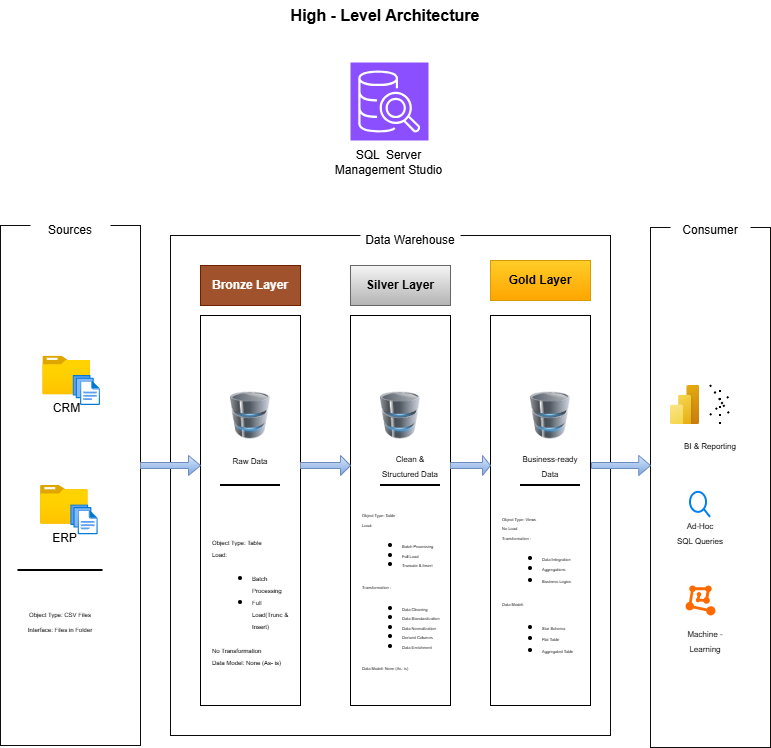

The diagram above was exported from draw.io. Its source (the exported page's mxGraphModel, read from the mxfile embedded in the PNG):
<mxGraphModel dx="872" dy="537" grid="1" gridSize="10" guides="1" tooltips="1" connect="1" arrows="1" fold="1" page="1" pageScale="1" pageWidth="850" pageHeight="1100" math="0" shadow="0">
  <root>
    <mxCell id="0" />
    <mxCell id="1" parent="0" />
    <mxCell id="8WludfQvAQTEPbYs_k9S-1" parent="1" style="rounded=0;whiteSpace=wrap;html=1;fillColor=none;strokeColor=light-dark(#0d0d0c, #0f1e00);" value="" vertex="1">
      <mxGeometry height="520" width="140" x="40" y="285" as="geometry" />
    </mxCell>
    <mxCell id="8WludfQvAQTEPbYs_k9S-2" parent="1" style="rounded=0;whiteSpace=wrap;html=1;strokeColor=none;fontSize=12;" value="&lt;font&gt;&lt;font&gt;Source&lt;/font&gt;s&lt;/font&gt;" vertex="1">
      <mxGeometry height="30" width="80" x="70" y="275" as="geometry" />
    </mxCell>
    <mxCell id="8WludfQvAQTEPbYs_k9S-3" parent="1" style="rounded=0;whiteSpace=wrap;html=1;fillColor=none;strokeColor=light-dark(#0a0b0a, #0f1e00);" value="" vertex="1">
      <mxGeometry height="500" width="440" x="210" y="295" as="geometry" />
    </mxCell>
    <mxCell id="8WludfQvAQTEPbYs_k9S-5" parent="1" style="rounded=0;whiteSpace=wrap;html=1;strokeColor=none;fontSize=12;" value="Data Warehouse" vertex="1">
      <mxGeometry height="40" width="100" x="400" y="280" as="geometry" />
    </mxCell>
    <mxCell id="8WludfQvAQTEPbYs_k9S-6" parent="1" style="rounded=0;whiteSpace=wrap;html=1;fillColor=none;strokeColor=light-dark(#0d0d0c, #0f1e00);" value="" vertex="1">
      <mxGeometry height="520" width="120" x="690" y="287" as="geometry" />
    </mxCell>
    <mxCell id="8WludfQvAQTEPbYs_k9S-7" parent="1" style="rounded=0;whiteSpace=wrap;html=1;strokeColor=none;fontSize=12;" value="&lt;span&gt;Consumer&lt;/span&gt;" vertex="1">
      <mxGeometry height="20" width="80" x="710" y="280" as="geometry" />
    </mxCell>
    <mxCell id="8WludfQvAQTEPbYs_k9S-8" parent="1" style="rounded=0;whiteSpace=wrap;html=1;fillColor=#a0522d;strokeColor=#6D1F00;fontColor=#ffffff;" value="&lt;b&gt;Bronze Layer&lt;/b&gt;" vertex="1">
      <mxGeometry height="40" width="100" x="240" y="325" as="geometry" />
    </mxCell>
    <mxCell id="8WludfQvAQTEPbYs_k9S-9" parent="1" style="rounded=0;whiteSpace=wrap;html=1;fillColor=#f5f5f5;strokeColor=#666666;gradientColor=#b3b3b3;" value="&lt;b&gt;Silver Layer&lt;/b&gt;" vertex="1">
      <mxGeometry height="40" width="100" x="390" y="325" as="geometry" />
    </mxCell>
    <mxCell id="8WludfQvAQTEPbYs_k9S-10" parent="1" style="rounded=0;whiteSpace=wrap;html=1;fillColor=#ffcd28;gradientColor=#ffa500;strokeColor=#d79b00;" value="&lt;b&gt;Gold Layer&lt;/b&gt;" vertex="1">
      <mxGeometry height="40" width="100" x="530" y="320" as="geometry" />
    </mxCell>
    <mxCell id="8WludfQvAQTEPbYs_k9S-11" parent="1" style="rounded=0;whiteSpace=wrap;html=1;fillColor=none;" value="" vertex="1">
      <mxGeometry height="390" width="100" x="240" y="375" as="geometry" />
    </mxCell>
    <mxCell id="8WludfQvAQTEPbYs_k9S-12" parent="1" style="rounded=0;whiteSpace=wrap;html=1;fillColor=none;" value="" vertex="1">
      <mxGeometry height="390" width="100" x="390" y="375" as="geometry" />
    </mxCell>
    <mxCell id="8WludfQvAQTEPbYs_k9S-13" parent="1" style="rounded=0;whiteSpace=wrap;html=1;fillColor=none;" value="" vertex="1">
      <mxGeometry height="390" width="100" x="530" y="375" as="geometry" />
    </mxCell>
    <mxCell id="8WludfQvAQTEPbYs_k9S-14" parent="1" style="image;aspect=fixed;html=1;points=[];align=center;fontSize=12;image=img/lib/azure2/general/Folder_Blank.svg;" value="CRM" vertex="1">
      <mxGeometry height="38.7" width="47.68" x="82.32" y="415.65" as="geometry" />
    </mxCell>
    <mxCell id="8WludfQvAQTEPbYs_k9S-15" parent="1" style="image;aspect=fixed;html=1;points=[];align=center;fontSize=12;image=img/lib/azure2/general/Files.svg;" value="" vertex="1">
      <mxGeometry height="30" width="27.43" x="112.57" y="435" as="geometry" />
    </mxCell>
    <mxCell id="8WludfQvAQTEPbYs_k9S-16" parent="1" style="image;aspect=fixed;html=1;points=[];align=center;fontSize=12;image=img/lib/azure2/general/Folder_Blank.svg;" value="ERP" vertex="1">
      <mxGeometry height="38.7" width="47.68" x="80" y="545" as="geometry" />
    </mxCell>
    <mxCell id="8WludfQvAQTEPbYs_k9S-17" parent="1" style="image;aspect=fixed;html=1;points=[];align=center;fontSize=12;image=img/lib/azure2/general/Files.svg;" value="" vertex="1">
      <mxGeometry height="30" width="27.43" x="110.25" y="564.35" as="geometry" />
    </mxCell>
    <mxCell id="8WludfQvAQTEPbYs_k9S-23" parent="1" style="line;strokeWidth=2;html=1;" value="" vertex="1">
      <mxGeometry height="10" width="85" x="57.5" y="625" as="geometry" />
    </mxCell>
    <mxCell id="8WludfQvAQTEPbYs_k9S-24" parent="1" style="text;html=1;whiteSpace=wrap;strokeColor=none;fillColor=none;align=center;verticalAlign=middle;rounded=0;" value="&lt;font style=&quot;font-size: 6px;&quot;&gt;Object Type: CSV Files&lt;/font&gt;&lt;div&gt;&lt;font style=&quot;font-size: 6px;&quot;&gt;Interface: Files in Folder&lt;/font&gt;&lt;/div&gt;" vertex="1">
      <mxGeometry height="50" width="80" x="60" y="655" as="geometry" />
    </mxCell>
    <mxCell id="8WludfQvAQTEPbYs_k9S-27" parent="1" style="image;html=1;image=img/lib/clip_art/computers/Database_128x128.png" value="" vertex="1">
      <mxGeometry height="60" width="40" x="270" y="445" as="geometry" />
    </mxCell>
    <mxCell id="8WludfQvAQTEPbYs_k9S-28" parent="1" style="image;html=1;image=img/lib/clip_art/computers/Database_128x128.png" value="" vertex="1">
      <mxGeometry height="60" width="40" x="420" y="445" as="geometry" />
    </mxCell>
    <mxCell id="8WludfQvAQTEPbYs_k9S-29" parent="1" style="image;html=1;image=img/lib/clip_art/computers/Database_128x128.png" value="" vertex="1">
      <mxGeometry height="60" width="40" x="570" y="445" as="geometry" />
    </mxCell>
    <mxCell id="8WludfQvAQTEPbYs_k9S-32" parent="1" style="shape=singleArrow;whiteSpace=wrap;html=1;strokeColor=#6c8ebf;fillColor=#dae8fc;gradientColor=#7ea6e0;" value="" vertex="1">
      <mxGeometry height="20" width="60" x="180" y="515" as="geometry" />
    </mxCell>
    <mxCell id="8WludfQvAQTEPbYs_k9S-33" parent="1" style="shape=singleArrow;whiteSpace=wrap;html=1;fillColor=#dae8fc;gradientColor=#7ea6e0;strokeColor=#6c8ebf;" value="" vertex="1">
      <mxGeometry height="20" width="50" x="340" y="515" as="geometry" />
    </mxCell>
    <mxCell id="8WludfQvAQTEPbYs_k9S-34" parent="1" style="shape=singleArrow;whiteSpace=wrap;html=1;fillColor=#dae8fc;gradientColor=#7ea6e0;strokeColor=#6c8ebf;" value="" vertex="1">
      <mxGeometry height="20" width="40" x="490" y="515" as="geometry" />
    </mxCell>
    <mxCell id="8WludfQvAQTEPbYs_k9S-35" parent="1" style="shape=singleArrow;whiteSpace=wrap;html=1;fillColor=#dae8fc;gradientColor=#7ea6e0;strokeColor=#6c8ebf;" value="" vertex="1">
      <mxGeometry height="20" width="59" x="631" y="515" as="geometry" />
    </mxCell>
    <mxCell id="8WludfQvAQTEPbYs_k9S-36" parent="1" style="text;html=1;whiteSpace=wrap;strokeColor=none;fillColor=none;align=center;verticalAlign=middle;rounded=0;" value="&lt;font style=&quot;font-size: 8px;&quot;&gt;Raw Data&lt;/font&gt;" vertex="1">
      <mxGeometry height="30" width="60" x="260" y="505" as="geometry" />
    </mxCell>
    <mxCell id="8WludfQvAQTEPbYs_k9S-37" parent="1" style="text;html=1;whiteSpace=wrap;strokeColor=none;fillColor=none;align=center;verticalAlign=middle;rounded=0;" value="&lt;font style=&quot;font-size: 8px;&quot;&gt;Clean &amp;amp; Structured Data&lt;/font&gt;" vertex="1">
      <mxGeometry height="30" width="60" x="420" y="510" as="geometry" />
    </mxCell>
    <mxCell id="8WludfQvAQTEPbYs_k9S-38" parent="1" style="text;html=1;whiteSpace=wrap;strokeColor=none;fillColor=none;align=center;verticalAlign=middle;rounded=0;" value="&lt;font style=&quot;font-size: 8px;&quot;&gt;Business-ready Data&lt;/font&gt;" vertex="1">
      <mxGeometry height="30" width="60" x="560" y="510" as="geometry" />
    </mxCell>
    <mxCell id="8WludfQvAQTEPbYs_k9S-39" parent="1" style="text;html=1;whiteSpace=wrap;strokeColor=none;fillColor=none;align=left;verticalAlign=middle;rounded=0;" value="&lt;div style=&quot;line-height: 100%;&quot;&gt;&lt;font style=&quot;font-size: 6px; line-height: 100%;&quot;&gt;Object Type: Table&lt;/font&gt;&lt;div&gt;&lt;span style=&quot;font-size: 6px; line-height: 100%;&quot;&gt;Load:&amp;nbsp;&lt;/span&gt;&lt;/div&gt;&lt;div&gt;&lt;ul&gt;&lt;li&gt;&lt;span style=&quot;font-size: 6px; line-height: 100%;&quot;&gt;Batch Processing&lt;/span&gt;&lt;/li&gt;&lt;li&gt;&lt;span style=&quot;font-size: 6px; line-height: 100%;&quot;&gt;Full Load(Trunc &amp;amp; Insert)&lt;/span&gt;&lt;/li&gt;&lt;/ul&gt;&lt;span style=&quot;font-size: 6px; line-height: 100%;&quot;&gt;No Transformation&amp;nbsp;&lt;/span&gt;&lt;/div&gt;&lt;div&gt;&lt;span style=&quot;font-size: 6px; line-height: 100%;&quot;&gt;Data Model: None (As- is)&lt;/span&gt;&lt;/div&gt;&lt;/div&gt;" vertex="1">
      <mxGeometry height="190" width="80" x="250" y="565" as="geometry" />
    </mxCell>
    <mxCell id="8WludfQvAQTEPbYs_k9S-42" parent="1" style="line;strokeWidth=2;html=1;" value="" vertex="1">
      <mxGeometry height="10" width="60" x="260" y="540" as="geometry" />
    </mxCell>
    <mxCell id="8WludfQvAQTEPbYs_k9S-43" parent="1" style="line;strokeWidth=2;html=1;" value="" vertex="1">
      <mxGeometry height="10" width="60" x="420" y="540" as="geometry" />
    </mxCell>
    <mxCell id="8WludfQvAQTEPbYs_k9S-44" parent="1" style="line;strokeWidth=2;html=1;" value="" vertex="1">
      <mxGeometry height="10" width="60" x="560" y="540" as="geometry" />
    </mxCell>
    <mxCell id="8WludfQvAQTEPbYs_k9S-45" parent="1" style="text;html=1;whiteSpace=wrap;strokeColor=none;fillColor=none;align=left;verticalAlign=middle;rounded=0;" value="&lt;div style=&quot;line-height: 80%;&quot;&gt;&lt;div&gt;&lt;span style=&quot;font-size: 4px; color: light-dark(rgb(0, 0, 0), rgb(255, 255, 255)); background-color: light-dark(#ffffff, var(--ge-dark-color, #121212)); line-height: 80%;&quot;&gt;Object Type: Table&lt;/span&gt;&lt;/div&gt;&lt;div&gt;&lt;font style=&quot;font-size: 4px; background-color: light-dark(#ffffff, var(--ge-dark-color, #121212)); line-height: 80%;&quot;&gt;Load:&amp;nbsp;&lt;/font&gt;&lt;/div&gt;&lt;div&gt;&lt;ul&gt;&lt;li&gt;&lt;font style=&quot;font-size: 4px; background-color: light-dark(#ffffff, var(--ge-dark-color, #121212)); line-height: 80%;&quot;&gt;Batch Processing&lt;/font&gt;&lt;/li&gt;&lt;li&gt;&lt;font style=&quot;font-size: 4px; background-color: light-dark(#ffffff, var(--ge-dark-color, #121212)); line-height: 80%;&quot;&gt;Full Load&lt;/font&gt;&lt;/li&gt;&lt;li&gt;&lt;font style=&quot;font-size: 4px; background-color: light-dark(#ffffff, var(--ge-dark-color, #121212)); line-height: 80%;&quot;&gt;Truncate &amp;amp; Insert&lt;/font&gt;&lt;/li&gt;&lt;/ul&gt;&lt;span style=&quot;color: light-dark(rgb(0, 0, 0), rgb(255, 255, 255));&quot;&gt;&lt;div&gt;&lt;span style=&quot;font-size: 4px; color: light-dark(rgb(0, 0, 0), rgb(255, 255, 255)); background-color: light-dark(#ffffff, var(--ge-dark-color, #121212)); line-height: 80%;&quot;&gt;Transformation :&amp;nbsp;&lt;/span&gt;&lt;/div&gt;&lt;/span&gt;&lt;/div&gt;&lt;div&gt;&lt;ul&gt;&lt;li&gt;&lt;span style=&quot;color: light-dark(rgb(0, 0, 0), rgb(255, 255, 255)); background-color: light-dark(#ffffff, var(--ge-dark-color, #121212));&quot;&gt;&lt;font style=&quot;font-size: 4px; line-height: 80%;&quot;&gt;Data Cleaning&lt;/font&gt;&lt;/span&gt;&lt;/li&gt;&lt;li&gt;&lt;font style=&quot;font-size: 4px; background-color: light-dark(#ffffff, var(--ge-dark-color, #121212)); line-height: 80%;&quot;&gt;Data Standardization&lt;/font&gt;&lt;/li&gt;&lt;li&gt;&lt;font style=&quot;font-size: 4px; background-color: light-dark(#ffffff, var(--ge-dark-color, #121212)); line-height: 80%;&quot;&gt;Data Normalization&lt;/font&gt;&lt;/li&gt;&lt;li&gt;&lt;font style=&quot;font-size: 4px; background-color: light-dark(#ffffff, var(--ge-dark-color, #121212)); line-height: 80%;&quot;&gt;Derived Columns&lt;/font&gt;&lt;/li&gt;&lt;li&gt;&lt;font style=&quot;font-size: 4px; background-color: light-dark(#ffffff, var(--ge-dark-color, #121212)); line-height: 80%;&quot;&gt;Data Enrichment&lt;/font&gt;&lt;/li&gt;&lt;/ul&gt;&lt;/div&gt;&lt;div&gt;&lt;font style=&quot;font-size: 4px; background-color: light-dark(#ffffff, var(--ge-dark-color, #121212)); line-height: 80%;&quot;&gt;Data Model: None (As- is)&lt;/font&gt;&lt;/div&gt;&lt;/div&gt;" vertex="1">
      <mxGeometry height="200" width="80" x="400" y="550" as="geometry" />
    </mxCell>
    <mxCell id="8WludfQvAQTEPbYs_k9S-46" parent="1" style="text;html=1;whiteSpace=wrap;strokeColor=none;fillColor=none;align=left;verticalAlign=middle;rounded=0;" value="&lt;div style=&quot;line-height: 80%;&quot;&gt;&lt;div&gt;&lt;span style=&quot;font-size: 4px; color: light-dark(rgb(0, 0, 0), rgb(255, 255, 255)); background-color: light-dark(#ffffff, var(--ge-dark-color, #121212)); line-height: 80%;&quot;&gt;Object Type: Views&lt;/span&gt;&lt;/div&gt;&lt;div&gt;&lt;font style=&quot;font-size: 4px; background-color: light-dark(#ffffff, var(--ge-dark-color, #121212)); line-height: 80%;&quot;&gt;No Load&lt;/font&gt;&lt;/div&gt;&lt;div&gt;&lt;span style=&quot;color: light-dark(rgb(0, 0, 0), rgb(255, 255, 255));&quot;&gt;&lt;div&gt;&lt;span style=&quot;font-size: 4px; color: light-dark(rgb(0, 0, 0), rgb(255, 255, 255)); background-color: light-dark(#ffffff, var(--ge-dark-color, #121212)); line-height: 80%;&quot;&gt;Transformation :&amp;nbsp;&lt;/span&gt;&lt;/div&gt;&lt;/span&gt;&lt;/div&gt;&lt;div&gt;&lt;ul&gt;&lt;li&gt;&lt;span style=&quot;color: light-dark(rgb(0, 0, 0), rgb(255, 255, 255)); background-color: light-dark(#ffffff, var(--ge-dark-color, #121212));&quot;&gt;&lt;font style=&quot;font-size: 4px; line-height: 80%;&quot;&gt;Data Integration&lt;/font&gt;&lt;/span&gt;&lt;/li&gt;&lt;li&gt;&lt;font style=&quot;font-size: 4px;&quot;&gt;Aggregations&lt;/font&gt;&lt;/li&gt;&lt;li&gt;&lt;font style=&quot;font-size: 4px;&quot;&gt;Business Logics&lt;/font&gt;&lt;/li&gt;&lt;/ul&gt;&lt;span style=&quot;background-color: transparent; color: light-dark(rgb(0, 0, 0), rgb(255, 255, 255));&quot;&gt;&lt;font style=&quot;font-size: 4px;&quot;&gt;Data Model:&amp;nbsp;&lt;/font&gt;&lt;/span&gt;&lt;/div&gt;&lt;div&gt;&lt;ul&gt;&lt;li&gt;&lt;span style=&quot;background-color: transparent; color: light-dark(rgb(0, 0, 0), rgb(255, 255, 255));&quot;&gt;&lt;font style=&quot;font-size: 4px;&quot;&gt;Star Schema&lt;/font&gt;&lt;/span&gt;&lt;/li&gt;&lt;li&gt;&lt;span style=&quot;background-color: transparent; color: light-dark(rgb(0, 0, 0), rgb(255, 255, 255));&quot;&gt;&lt;font style=&quot;font-size: 4px;&quot;&gt;Flat Table&amp;nbsp;&lt;/font&gt;&lt;/span&gt;&lt;/li&gt;&lt;li&gt;&lt;span style=&quot;background-color: transparent; color: light-dark(rgb(0, 0, 0), rgb(255, 255, 255));&quot;&gt;&lt;font style=&quot;font-size: 4px;&quot;&gt;Aggregated Table&lt;/font&gt;&lt;/span&gt;&lt;/li&gt;&lt;/ul&gt;&lt;/div&gt;&lt;/div&gt;" vertex="1">
      <mxGeometry height="200" width="80" x="540" y="550" as="geometry" />
    </mxCell>
    <mxCell id="8WludfQvAQTEPbYs_k9S-47" parent="1" style="image;aspect=fixed;html=1;points=[];align=center;fontSize=12;image=img/lib/azure2/power_platform/PowerBI.svg;" value="" vertex="1">
      <mxGeometry height="39" width="29.25" x="710" y="445" as="geometry" />
    </mxCell>
    <mxCell id="8WludfQvAQTEPbYs_k9S-49" parent="1" style="text;html=1;whiteSpace=wrap;strokeColor=none;fillColor=none;align=center;verticalAlign=middle;rounded=0;" value="&lt;font style=&quot;font-size: 8px;&quot;&gt;BI &amp;amp; Reporting&lt;/font&gt;" vertex="1">
      <mxGeometry height="20" width="60" x="720" y="495" as="geometry" />
    </mxCell>
    <mxCell id="8WludfQvAQTEPbYs_k9S-50" edge="1" parent="1" style="endArrow=none;dashed=1;html=1;dashPattern=1 3;strokeWidth=2;rounded=0;" value="">
      <mxGeometry height="50" relative="1" width="50" as="geometry">
        <Array as="points" />
        <mxPoint x="750" y="475" as="sourcePoint" />
        <mxPoint x="770" y="455" as="targetPoint" />
      </mxGeometry>
    </mxCell>
    <mxCell id="8WludfQvAQTEPbYs_k9S-51" edge="1" parent="1" style="endArrow=none;dashed=1;html=1;dashPattern=1 3;strokeWidth=2;rounded=0;" value="">
      <mxGeometry height="50" relative="1" width="50" as="geometry">
        <Array as="points" />
        <mxPoint x="760" y="484" as="sourcePoint" />
        <mxPoint x="760" y="445" as="targetPoint" />
      </mxGeometry>
    </mxCell>
    <mxCell id="8WludfQvAQTEPbYs_k9S-52" edge="1" parent="1" style="endArrow=none;dashed=1;html=1;dashPattern=1 3;strokeWidth=2;rounded=0;" value="">
      <mxGeometry height="50" relative="1" width="50" as="geometry">
        <Array as="points" />
        <mxPoint x="750" y="445" as="sourcePoint" />
        <mxPoint x="770" y="475" as="targetPoint" />
      </mxGeometry>
    </mxCell>
    <mxCell id="8WludfQvAQTEPbYs_k9S-53" parent="1" style="html=1;verticalLabelPosition=bottom;align=center;labelBackgroundColor=#ffffff;verticalAlign=top;strokeWidth=2;strokeColor=#0080F0;shadow=0;dashed=0;shape=mxgraph.ios7.icons.looking_glass;" value="" vertex="1">
      <mxGeometry height="25" width="20" x="730" y="551.85" as="geometry" />
    </mxCell>
    <mxCell id="8WludfQvAQTEPbYs_k9S-54" parent="1" style="text;html=1;whiteSpace=wrap;strokeColor=none;fillColor=none;align=center;verticalAlign=middle;rounded=0;" value="&lt;font style=&quot;font-size: 8px;&quot;&gt;Ad-Hoc&lt;/font&gt;&lt;div&gt;&lt;font style=&quot;font-size: 8px;&quot;&gt;SQL Queries&lt;/font&gt;&lt;/div&gt;" vertex="1">
      <mxGeometry height="30" width="60" x="710" y="576.85" as="geometry" />
    </mxCell>
    <mxCell id="8WludfQvAQTEPbYs_k9S-56" parent="1" style="points=[];aspect=fixed;html=1;align=center;shadow=0;dashed=0;fillColor=#FF6A00;strokeColor=none;shape=mxgraph.alibaba_cloud.machine_learning;" value="" vertex="1">
      <mxGeometry height="30.05" width="29.87" x="725.07" y="644.97" as="geometry" />
    </mxCell>
    <mxCell id="8WludfQvAQTEPbYs_k9S-57" parent="1" style="text;html=1;whiteSpace=wrap;strokeColor=none;fillColor=none;align=center;verticalAlign=middle;rounded=0;" value="&lt;font style=&quot;font-size: 8px;&quot;&gt;Machine - Learning&lt;/font&gt;" vertex="1">
      <mxGeometry height="30" width="60" x="715.1" y="685" as="geometry" />
    </mxCell>
    <mxCell id="8WludfQvAQTEPbYs_k9S-59" parent="1" style="sketch=0;points=[[0,0,0],[0.25,0,0],[0.5,0,0],[0.75,0,0],[1,0,0],[0,1,0],[0.25,1,0],[0.5,1,0],[0.75,1,0],[1,1,0],[0,0.25,0],[0,0.5,0],[0,0.75,0],[1,0.25,0],[1,0.5,0],[1,0.75,0]];outlineConnect=0;fontColor=#232F3E;fillColor=#8C4FFF;strokeColor=#ffffff;dashed=0;verticalLabelPosition=bottom;verticalAlign=top;align=center;html=1;fontSize=12;fontStyle=0;aspect=fixed;shape=mxgraph.aws4.resourceIcon;resIcon=mxgraph.aws4.sql_workbench;" value="" vertex="1">
      <mxGeometry height="78" width="78" x="390" y="122" as="geometry" />
    </mxCell>
    <mxCell id="8WludfQvAQTEPbYs_k9S-60" edge="1" parent="1" style="edgeStyle=orthogonalEdgeStyle;rounded=0;orthogonalLoop=1;jettySize=auto;html=1;exitX=0.5;exitY=1;exitDx=0;exitDy=0;exitPerimeter=0;">
      <mxGeometry relative="1" as="geometry">
        <mxPoint x="429.0000000000002" y="243" as="sourcePoint" />
        <mxPoint x="429.0000000000002" y="243" as="targetPoint" />
      </mxGeometry>
    </mxCell>
    <mxCell id="8WludfQvAQTEPbYs_k9S-62" parent="1" style="text;html=1;whiteSpace=wrap;strokeColor=none;fillColor=none;align=center;verticalAlign=middle;rounded=0;" value="SQL&amp;nbsp; Server Management Studio" vertex="1">
      <mxGeometry height="30" width="121" x="368" y="207" as="geometry" />
    </mxCell>
    <mxCell id="irCx72s0dj2uNEglVKUb-1" parent="1" style="text;html=1;whiteSpace=wrap;strokeColor=none;fillColor=none;align=center;verticalAlign=middle;rounded=0;" value="&lt;font style=&quot;font-size: 16px;&quot;&gt;&lt;b&gt;High - Level Architecture&lt;/b&gt;&lt;/font&gt;" vertex="1">
      <mxGeometry height="30" width="210" x="320" y="60" as="geometry" />
    </mxCell>
  </root>
</mxGraphModel>